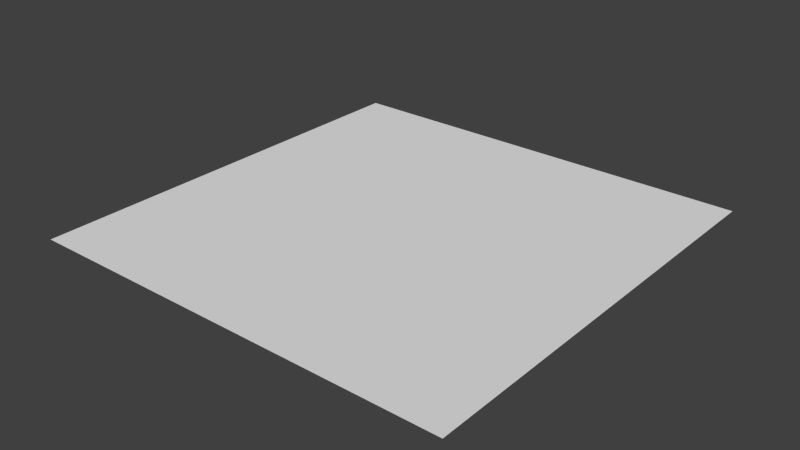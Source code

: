 # Source: Sol_Terre.blend  (saved by Blender 2.78.0; exported with 4.5.12 LTS)
import bpy
from mathutils import Matrix  # noqa: F401  (used for matrix-valued properties, if any)

bpy.ops.wm.read_factory_settings(use_empty=True)
scene = bpy.context.scene
scene.name = 'Scene'

# ---- collections
col_collection_1 = bpy.data.collections.new('Collection 1'); scene.collection.children.link(col_collection_1)

# ---- materials (node trees are filled in below, after node groups)
mat_sol = bpy.data.materials.new('Sol')
mat_sol.alpha_threshold = 0.0
mat_sol.use_transparent_shadow = False
mat_sol.roughness = 0.5
mat_sol.specular_intensity = 0.01613

# ---- material node trees

# ---- world
world_world = bpy.data.worlds.new('World'); scene.world = world_world
world_world.color = (0.05088, 0.05088, 0.05088)
world_world.use_sun_shadow = False
world_world.sun_shadow_jitter_overblur = 0.0
world_world.cycles.sampling_method = 'NONE'
world_world.cycles.sample_map_resolution = 256

# ---- meshes
me_plane_001 = bpy.data.meshes.new('Plane.001')
me_plane_001.from_pydata([(-1.0, -1.0, 0.0), (1.0, -1.0, 0.0), (-1.0, 1.0, 0.0), (1.0, 1.0, 0.0)], [], [(0, 1, 3, 2)])
_uv = me_plane_001.uv_layers.new(name='UVMap')
_uv.uv.foreach_set('vector', [0.0001, 9.998e-05, 0.9999, 9.998e-05, 0.9999, 0.9999, 9.998e-05, 0.9999])
me_plane_001.materials.append(mat_sol)
me_plane_001.use_remesh_preserve_volume = False
me_plane_001.use_remesh_preserve_attributes = False
me_plane_001.use_mirror_vertex_groups = False
me_plane_001.update()

# ---- objects
ob_plane = bpy.data.objects.new('Plane', me_plane_001)

# ---- transforms, parenting, visibility, modifiers, constraints
ob_plane.location = (0.0, 0.0, 0.0)
ob_plane.lineart.crease_threshold = 0.0

# ---- collection membership
col_collection_1.objects.link(ob_plane)

# ---- scene / render settings (as saved in the file)
scene.frame_start = 1; scene.frame_end = 250; scene.frame_set(1)
scene.render.engine = 'BLENDER_EEVEE_NEXT'
scene.render.resolution_percentage = 50
scene.render.dither_intensity = 0.0
scene.cycles.use_denoising = False
scene.cycles.samples = 10
scene.cycles.sampling_pattern = 'TABULATED_SOBOL'
scene.cycles.light_sampling_threshold = 0.0
scene.cycles.use_adaptive_sampling = False
scene.cycles.use_light_tree = False
scene.cycles.blur_glossy = 0.0
scene.cycles.pixel_filter_type = 'GAUSSIAN'
scene.cycles.sample_clamp_indirect = 0.0
scene.view_settings.view_transform = 'Standard'
bpy.context.view_layer.update()

# ---- added for rendering (the .blend has no active camera and no usable light): camera, sun
cam_auto = bpy.data.cameras.new('AutoCamera')
cam_auto.lens = 50.0
cam_auto.sensor_width = 36.0
cam_auto.clip_end = 1000.0
ob_auto_camera = bpy.data.objects.new('AutoCamera', cam_auto)
scene.collection.objects.link(ob_auto_camera)
ob_auto_camera.location = (2.61693, -3.14032, 2.09354)
ob_auto_camera.rotation_euler = (1.09748, -7.21219e-08, 0.694738)
scene.camera = ob_auto_camera
light_auto_sun = bpy.data.lights.new('AutoSun', 'SUN')
light_auto_sun.energy = 3.0
light_auto_sun.angle = 0.0523599
ob_auto_sun = bpy.data.objects.new('AutoSun', light_auto_sun)
scene.collection.objects.link(ob_auto_sun)
ob_auto_sun.rotation_euler = (0.872665, 0.174533, 0.523599)
bpy.context.view_layer.update()
